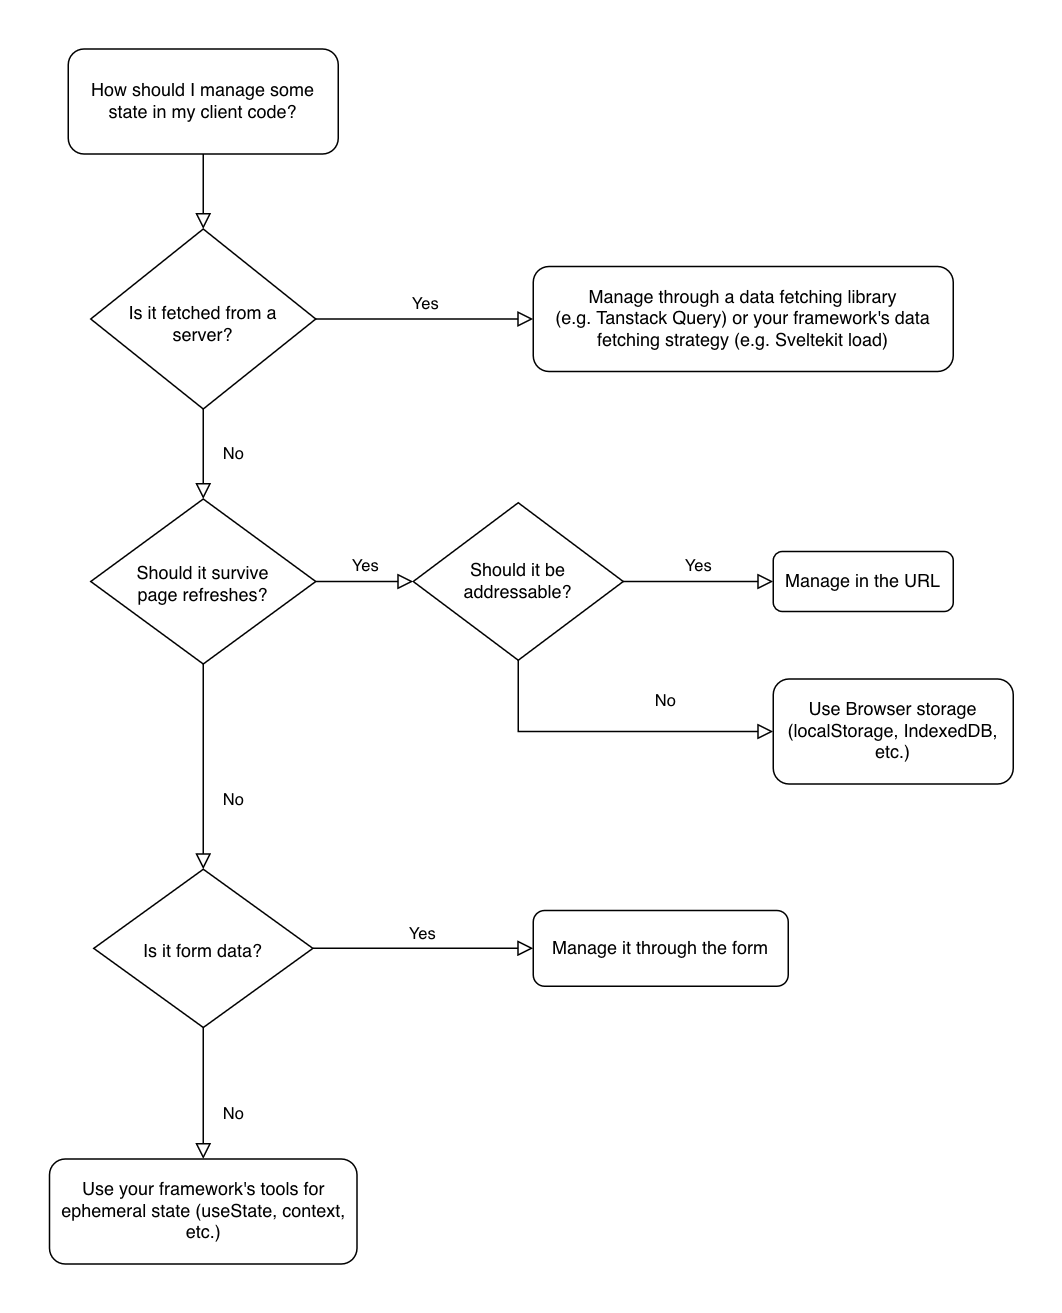

The diagram above was exported from draw.io. Its source (the exported page's mxGraphModel, read from the mxfile embedded in the PNG):
<mxGraphModel dx="976" dy="639" grid="1" gridSize="10" guides="1" tooltips="1" connect="1" arrows="1" fold="1" page="1" pageScale="1" pageWidth="827" pageHeight="1169" math="0" shadow="0">
  <root>
    <mxCell id="WIyWlLk6GJQsqaUBKTNV-0" />
    <mxCell id="WIyWlLk6GJQsqaUBKTNV-1" parent="WIyWlLk6GJQsqaUBKTNV-0" />
    <mxCell id="WIyWlLk6GJQsqaUBKTNV-2" edge="1" parent="WIyWlLk6GJQsqaUBKTNV-1" source="WIyWlLk6GJQsqaUBKTNV-3" style="rounded=0;html=1;jettySize=auto;orthogonalLoop=1;fontSize=11;endArrow=block;endFill=0;endSize=8;strokeWidth=1;shadow=0;labelBackgroundColor=none;edgeStyle=orthogonalEdgeStyle;" target="WIyWlLk6GJQsqaUBKTNV-6" value="">
      <mxGeometry relative="1" as="geometry" />
    </mxCell>
    <mxCell id="WIyWlLk6GJQsqaUBKTNV-3" parent="WIyWlLk6GJQsqaUBKTNV-1" style="rounded=1;whiteSpace=wrap;html=1;fontSize=12;glass=0;strokeWidth=1;shadow=0;container=1;labelPadding=52;spacing=10;" value="How should I manage some state in my client code?" vertex="1">
      <mxGeometry height="70" width="180" x="130" y="50" as="geometry">
        <mxRectangle height="40" width="330" x="130" y="50" as="alternateBounds" />
      </mxGeometry>
    </mxCell>
    <mxCell id="WIyWlLk6GJQsqaUBKTNV-4" edge="1" parent="WIyWlLk6GJQsqaUBKTNV-1" source="WIyWlLk6GJQsqaUBKTNV-6" style="rounded=0;html=1;jettySize=auto;orthogonalLoop=1;fontSize=11;endArrow=block;endFill=0;endSize=8;strokeWidth=1;shadow=0;labelBackgroundColor=none;edgeStyle=orthogonalEdgeStyle;" target="WIyWlLk6GJQsqaUBKTNV-10" value="No">
      <mxGeometry relative="1" y="20" as="geometry">
        <mxPoint as="offset" />
      </mxGeometry>
    </mxCell>
    <mxCell id="WIyWlLk6GJQsqaUBKTNV-5" edge="1" parent="WIyWlLk6GJQsqaUBKTNV-1" source="WIyWlLk6GJQsqaUBKTNV-6" style="edgeStyle=orthogonalEdgeStyle;rounded=0;html=1;jettySize=auto;orthogonalLoop=1;fontSize=11;endArrow=block;endFill=0;endSize=8;strokeWidth=1;shadow=0;labelBackgroundColor=none;" target="WIyWlLk6GJQsqaUBKTNV-7" value="Yes">
      <mxGeometry relative="1" y="10" as="geometry">
        <mxPoint as="offset" />
      </mxGeometry>
    </mxCell>
    <mxCell id="WIyWlLk6GJQsqaUBKTNV-6" parent="WIyWlLk6GJQsqaUBKTNV-1" style="rhombus;whiteSpace=wrap;html=1;shadow=0;fontFamily=Helvetica;fontSize=12;align=center;strokeWidth=1;spacing=6;spacingTop=8;rounded=0;" value="Is it fetched from a server?" vertex="1">
      <mxGeometry height="120" width="150" x="145" y="170" as="geometry" />
    </mxCell>
    <mxCell id="WIyWlLk6GJQsqaUBKTNV-7" parent="WIyWlLk6GJQsqaUBKTNV-1" style="rounded=1;whiteSpace=wrap;html=1;fontSize=12;glass=0;strokeWidth=1;shadow=0;" value="Manage through a data fetching library&lt;br&gt;(e.g. Tanstack Query) or your framework's data fetching strategy (e.g. Sveltekit load)" vertex="1">
      <mxGeometry height="70" width="280" x="440" y="195" as="geometry" />
    </mxCell>
    <mxCell id="WIyWlLk6GJQsqaUBKTNV-8" edge="1" parent="WIyWlLk6GJQsqaUBKTNV-1" source="WIyWlLk6GJQsqaUBKTNV-10" style="rounded=0;html=1;jettySize=auto;orthogonalLoop=1;fontSize=11;endArrow=block;endFill=0;endSize=8;strokeWidth=1;shadow=0;labelBackgroundColor=none;edgeStyle=orthogonalEdgeStyle;entryX=0.5;entryY=0;entryDx=0;entryDy=0;" target="Wp0EW2rTtquW77b8sj_r-5" value="No">
      <mxGeometry relative="1" x="0.3333" y="20" as="geometry">
        <mxPoint as="offset" />
      </mxGeometry>
    </mxCell>
    <mxCell id="WIyWlLk6GJQsqaUBKTNV-9" edge="1" parent="WIyWlLk6GJQsqaUBKTNV-1" source="WIyWlLk6GJQsqaUBKTNV-10" style="edgeStyle=orthogonalEdgeStyle;rounded=0;html=1;jettySize=auto;orthogonalLoop=1;fontSize=11;endArrow=block;endFill=0;endSize=8;strokeWidth=1;shadow=0;labelBackgroundColor=none;entryX=0;entryY=0.5;entryDx=0;entryDy=0;" target="Wp0EW2rTtquW77b8sj_r-0" value="Yes">
      <mxGeometry relative="1" y="10" as="geometry">
        <mxPoint as="offset" />
      </mxGeometry>
    </mxCell>
    <mxCell id="WIyWlLk6GJQsqaUBKTNV-10" parent="WIyWlLk6GJQsqaUBKTNV-1" style="rhombus;whiteSpace=wrap;html=1;shadow=0;fontFamily=Helvetica;fontSize=12;align=center;strokeWidth=1;spacing=20;spacingTop=4;" value="Should it survive page refreshes?" vertex="1">
      <mxGeometry height="110" width="150" x="145" y="350" as="geometry" />
    </mxCell>
    <mxCell id="WIyWlLk6GJQsqaUBKTNV-11" parent="WIyWlLk6GJQsqaUBKTNV-1" style="rounded=1;whiteSpace=wrap;html=1;fontSize=12;glass=0;strokeWidth=1;shadow=0;" value="Use your framework's tools for ephemeral state (useState, context, etc.)" vertex="1">
      <mxGeometry height="70" width="205" x="117.5" y="790" as="geometry" />
    </mxCell>
    <mxCell id="WIyWlLk6GJQsqaUBKTNV-12" parent="WIyWlLk6GJQsqaUBKTNV-1" style="rounded=1;whiteSpace=wrap;html=1;fontSize=12;glass=0;strokeWidth=1;shadow=0;" value="Manage in the URL" vertex="1">
      <mxGeometry height="40" width="120" x="600" y="385" as="geometry" />
    </mxCell>
    <mxCell id="Wp0EW2rTtquW77b8sj_r-0" parent="WIyWlLk6GJQsqaUBKTNV-1" style="rhombus;whiteSpace=wrap;html=1;shadow=0;fontFamily=Helvetica;fontSize=12;align=center;strokeWidth=1;spacing=16;spacingTop=0;" value="Should it be addressable?" vertex="1">
      <mxGeometry height="105" width="140" x="360" y="352.5" as="geometry" />
    </mxCell>
    <mxCell id="Wp0EW2rTtquW77b8sj_r-2" edge="1" parent="WIyWlLk6GJQsqaUBKTNV-1" source="Wp0EW2rTtquW77b8sj_r-0" style="edgeStyle=orthogonalEdgeStyle;rounded=0;html=1;jettySize=auto;orthogonalLoop=1;fontSize=11;endArrow=block;endFill=0;endSize=8;strokeWidth=1;shadow=0;labelBackgroundColor=none;entryX=0;entryY=0.5;entryDx=0;entryDy=0;exitX=1;exitY=0.5;exitDx=0;exitDy=0;" target="WIyWlLk6GJQsqaUBKTNV-12" value="Yes">
      <mxGeometry relative="1" y="10" as="geometry">
        <mxPoint as="offset" />
        <mxPoint x="480" y="329.5" as="sourcePoint" />
        <mxPoint x="574" y="329.5" as="targetPoint" />
      </mxGeometry>
    </mxCell>
    <mxCell id="Wp0EW2rTtquW77b8sj_r-3" edge="1" parent="WIyWlLk6GJQsqaUBKTNV-1" source="Wp0EW2rTtquW77b8sj_r-0" style="rounded=0;html=1;jettySize=auto;orthogonalLoop=1;fontSize=11;endArrow=block;endFill=0;endSize=8;strokeWidth=1;shadow=0;labelBackgroundColor=none;edgeStyle=orthogonalEdgeStyle;exitX=0.5;exitY=1;exitDx=0;exitDy=0;entryX=0;entryY=0.5;entryDx=0;entryDy=0;" target="Wp0EW2rTtquW77b8sj_r-4" value="No">
      <mxGeometry relative="1" x="0.3333" y="20" as="geometry">
        <mxPoint as="offset" />
        <mxPoint x="210" y="390" as="sourcePoint" />
        <mxPoint x="210" y="450" as="targetPoint" />
      </mxGeometry>
    </mxCell>
    <mxCell id="Wp0EW2rTtquW77b8sj_r-4" parent="WIyWlLk6GJQsqaUBKTNV-1" style="rounded=1;whiteSpace=wrap;html=1;fontSize=12;glass=0;strokeWidth=1;shadow=0;" value="Use Browser storage (localStorage, IndexedDB, etc.)" vertex="1">
      <mxGeometry height="70" width="160" x="600" y="470" as="geometry" />
    </mxCell>
    <mxCell id="Wp0EW2rTtquW77b8sj_r-5" parent="WIyWlLk6GJQsqaUBKTNV-1" style="rhombus;whiteSpace=wrap;html=1;shadow=0;fontFamily=Helvetica;fontSize=12;align=center;strokeWidth=1;spacing=16;spacingTop=4;" value="Is it form data?" vertex="1">
      <mxGeometry height="105.5" width="146.08" x="146.96" y="596.75" as="geometry" />
    </mxCell>
    <mxCell id="Wp0EW2rTtquW77b8sj_r-7" edge="1" parent="WIyWlLk6GJQsqaUBKTNV-1" source="Wp0EW2rTtquW77b8sj_r-5" style="rounded=0;html=1;jettySize=auto;orthogonalLoop=1;fontSize=11;endArrow=block;endFill=0;endSize=8;strokeWidth=1;shadow=0;labelBackgroundColor=none;edgeStyle=orthogonalEdgeStyle;entryX=0.5;entryY=0;entryDx=0;entryDy=0;exitX=0.5;exitY=1;exitDx=0;exitDy=0;" target="WIyWlLk6GJQsqaUBKTNV-11" value="No">
      <mxGeometry relative="1" x="0.3333" y="20" as="geometry">
        <mxPoint as="offset" />
        <mxPoint x="150" y="430" as="sourcePoint" />
        <mxPoint x="150" y="490" as="targetPoint" />
      </mxGeometry>
    </mxCell>
    <mxCell id="Wp0EW2rTtquW77b8sj_r-8" parent="WIyWlLk6GJQsqaUBKTNV-1" style="rounded=1;whiteSpace=wrap;html=1;fontSize=12;glass=0;strokeWidth=1;shadow=0;" value="Manage it through the form" vertex="1">
      <mxGeometry height="50.5" width="170" x="440" y="624.25" as="geometry" />
    </mxCell>
    <mxCell id="Wp0EW2rTtquW77b8sj_r-9" edge="1" parent="WIyWlLk6GJQsqaUBKTNV-1" source="Wp0EW2rTtquW77b8sj_r-5" style="edgeStyle=orthogonalEdgeStyle;rounded=0;html=1;jettySize=auto;orthogonalLoop=1;fontSize=11;endArrow=block;endFill=0;endSize=8;strokeWidth=1;shadow=0;labelBackgroundColor=none;entryX=0;entryY=0.5;entryDx=0;entryDy=0;exitX=1;exitY=0.5;exitDx=0;exitDy=0;" target="Wp0EW2rTtquW77b8sj_r-8" value="Yes">
      <mxGeometry relative="1" y="10" as="geometry">
        <mxPoint as="offset" />
        <mxPoint x="320" y="320" as="sourcePoint" />
        <mxPoint x="414" y="320" as="targetPoint" />
      </mxGeometry>
    </mxCell>
  </root>
</mxGraphModel>